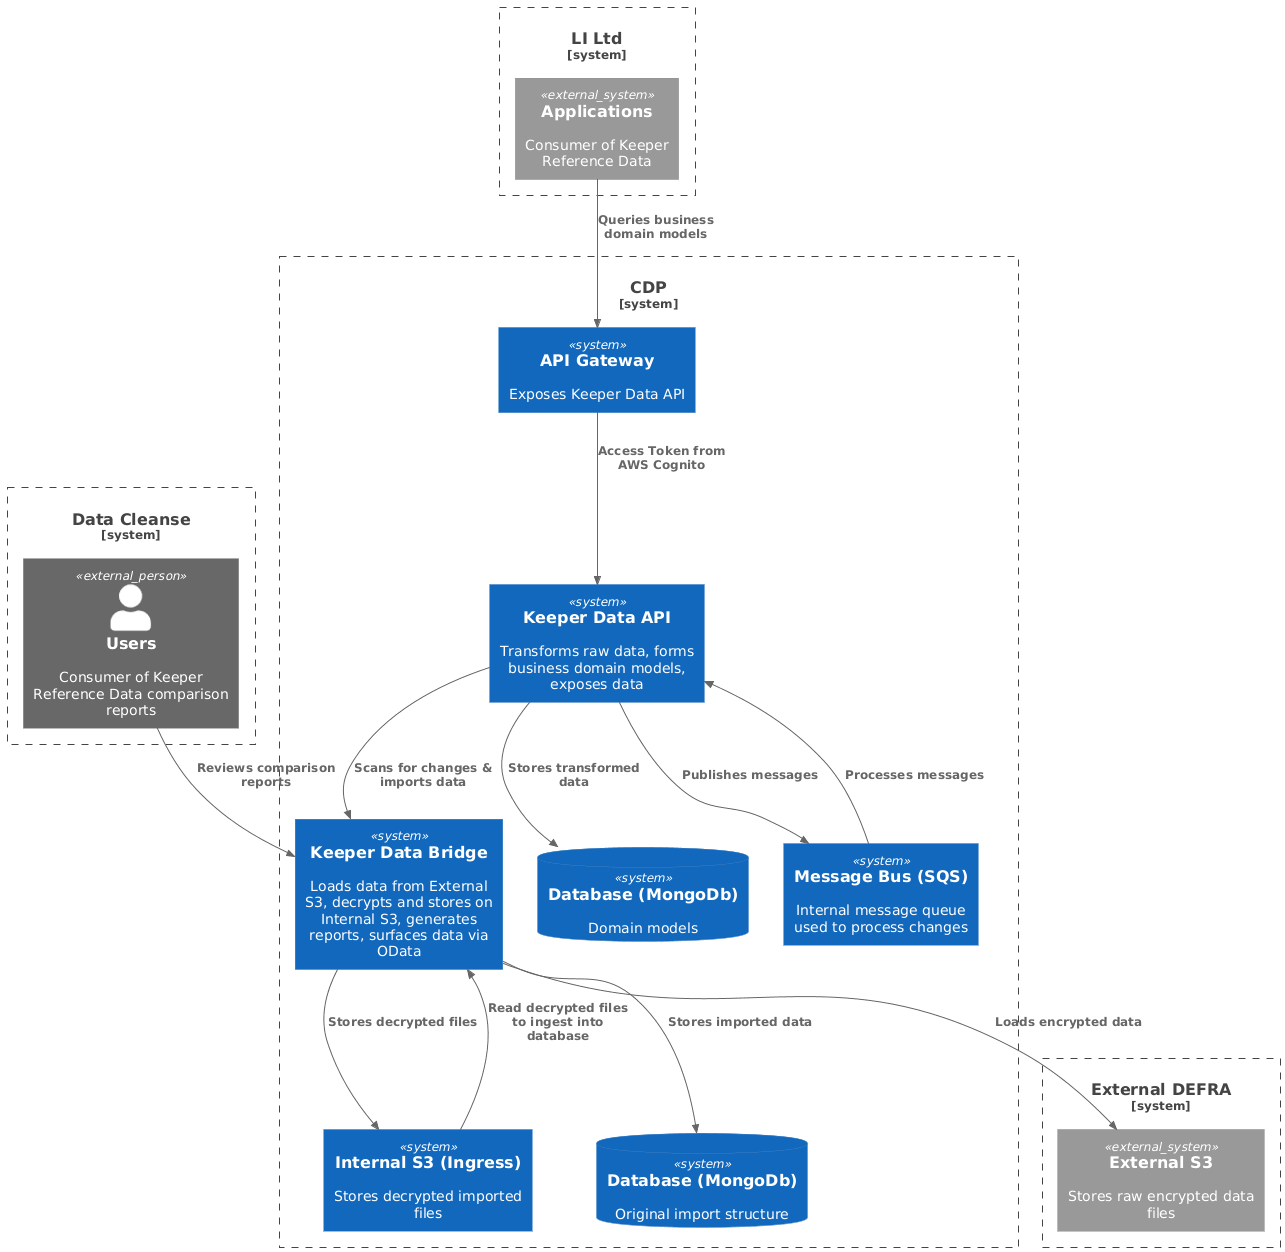

The diagram above was rendered by PlantUML. Its source (embedded in the PNG):
@startuml
!include https://raw.githubusercontent.com/plantuml-stdlib/C4-PlantUML/master/C4_Context.puml

' Boundaries
System_Boundary(cdp, "CDP") {
  System(keeperApiGw, "API Gateway", "Exposes Keeper Data API")
  System(keeperApi, "Keeper Data API", "Transforms raw data, forms business domain models, exposes data")
  System(keeperBridge, "Keeper Data Bridge", "Loads data from External S3, decrypts and stores on Internal S3, generates reports, surfaces data via OData")
  System(internalS3Load, "Internal S3 (Ingress)", "Stores decrypted imported files")
  System(messageBus, "Message Bus (SQS)", "Internal message queue used to process changes")
  SystemDb(databaseA, "Database (MongoDb)", "Original import structure")
  SystemDb(databaseB, "Database (MongoDb)", "Domain models")
}

System_Boundary(defra, "External DEFRA") {
  System_Ext(externalS3, "External S3", "Stores raw encrypted data files")
}

System_Boundary(liLtd, "LI Ltd") {
  System_Ext(externalApps, "Applications", "Consumer of Keeper Reference Data")
}

System_Boundary(dataCleanse, "Data Cleanse") {
  Person_Ext(externalUsers, "Users", "Consumer of Keeper Reference Data comparison reports")
}

' Relationships
Rel(externalApps, keeperApiGw, "Queries business domain models")
Rel(keeperApiGw, keeperApi, "Access Token from AWS Cognito")
Rel(keeperApi, keeperBridge, "Scans for changes & imports data")
Rel(keeperApi, databaseB, "Stores transformed data")
Rel(keeperBridge, externalS3, "Loads encrypted data")
Rel(keeperBridge, internalS3Load, "Stores decrypted files")
Rel(internalS3Load, keeperBridge, "Read decrypted files to ingest into database")
Rel(keeperBridge, databaseA, "Stores imported data")
Rel(keeperApi, messageBus, "Publishes messages")
Rel(messageBus, keeperApi, "Processes messages")
Rel(externalUsers, keeperBridge, "Reviews comparison reports")
@enduml